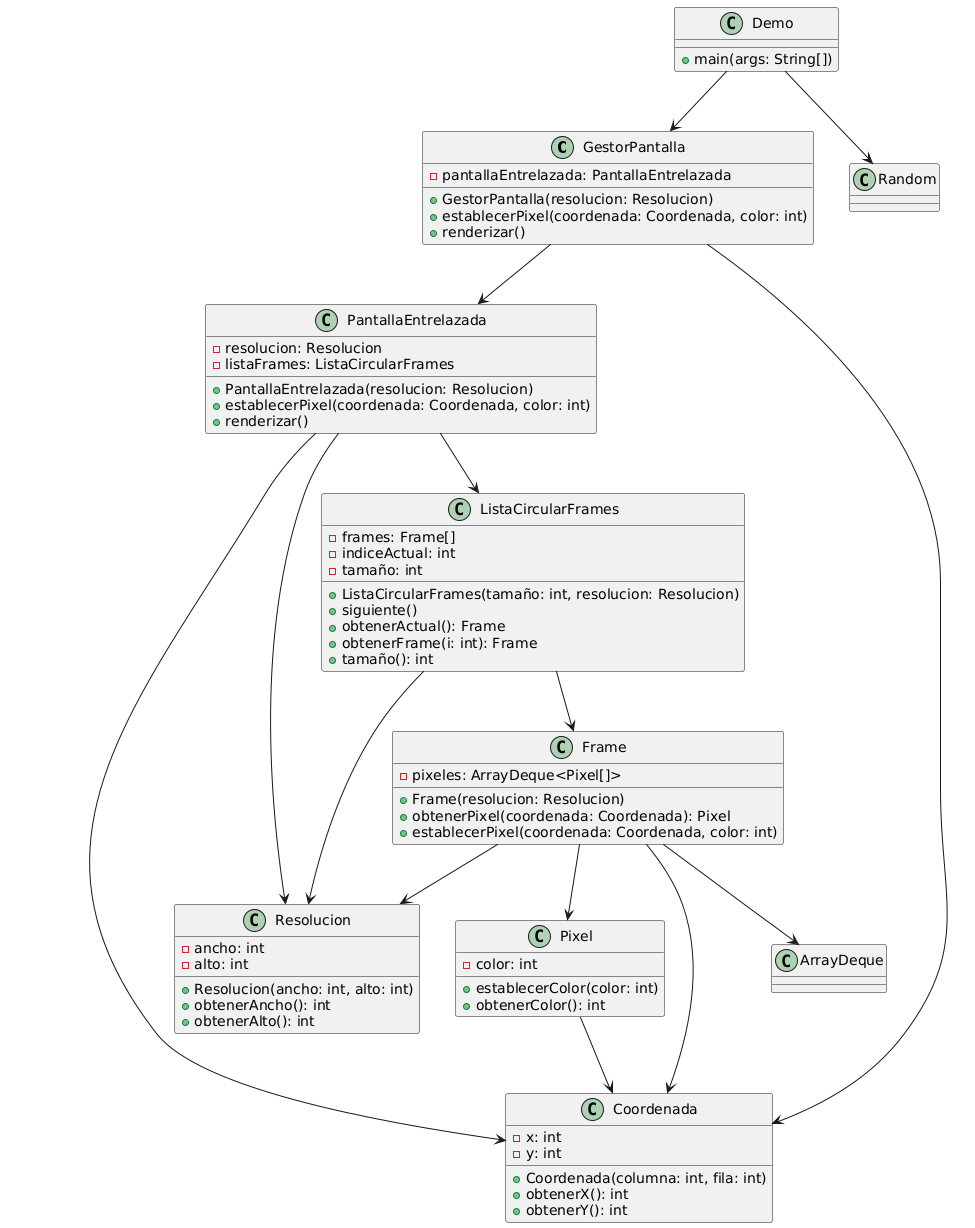

The diagram above was rendered by PlantUML. Its source (embedded in the PNG):
@startuml
class GestorPantalla {
  - pantallaEntrelazada: PantallaEntrelazada
  + GestorPantalla(resolucion: Resolucion)
  + establecerPixel(coordenada: Coordenada, color: int)
  + renderizar()
}

class PantallaEntrelazada {
  - resolucion: Resolucion
  - listaFrames: ListaCircularFrames
  + PantallaEntrelazada(resolucion: Resolucion)
  + establecerPixel(coordenada: Coordenada, color: int)
  + renderizar()
}

class ListaCircularFrames {
  - frames: Frame[]
  - indiceActual: int
  - tamaño: int
  + ListaCircularFrames(tamaño: int, resolucion: Resolucion)
  + siguiente()
  + obtenerActual(): Frame
  + obtenerFrame(i: int): Frame
  + tamaño(): int
}

class Frame {
  - pixeles: ArrayDeque<Pixel[]>
  + Frame(resolucion: Resolucion)
  + obtenerPixel(coordenada: Coordenada): Pixel
  + establecerPixel(coordenada: Coordenada, color: int)
}

class Pixel {
  - color: int
  + establecerColor(color: int)
  + obtenerColor(): int
}

class Coordenada {
  - x: int
  - y: int
  + Coordenada(columna: int, fila: int)
  + obtenerX(): int
  + obtenerY(): int
}

class Resolucion {
  - ancho: int
  - alto: int
  + Resolucion(ancho: int, alto: int)
  + obtenerAncho(): int
  + obtenerAlto(): int
}

class Demo {
  + main(args: String[])
}

GestorPantalla --> PantallaEntrelazada
GestorPantalla --> Coordenada
PantallaEntrelazada --> ListaCircularFrames
PantallaEntrelazada --> Coordenada
PantallaEntrelazada --> Resolucion
ListaCircularFrames --> Frame
ListaCircularFrames --> Resolucion
Frame --> Pixel
Frame --> Coordenada
Frame --> Resolucion
Frame --> ArrayDeque
Pixel --> Coordenada
Demo --> GestorPantalla
Demo --> Random
@enduml